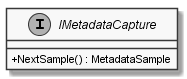

The diagram above was rendered by PlantUML. Its source (embedded in the PNG):
@startuml
skinparam monochrome true
skinparam classAttributeIconSize 0

interface IMetadataCapture {
    + NextSample() : MetadataSample
}
@enduml